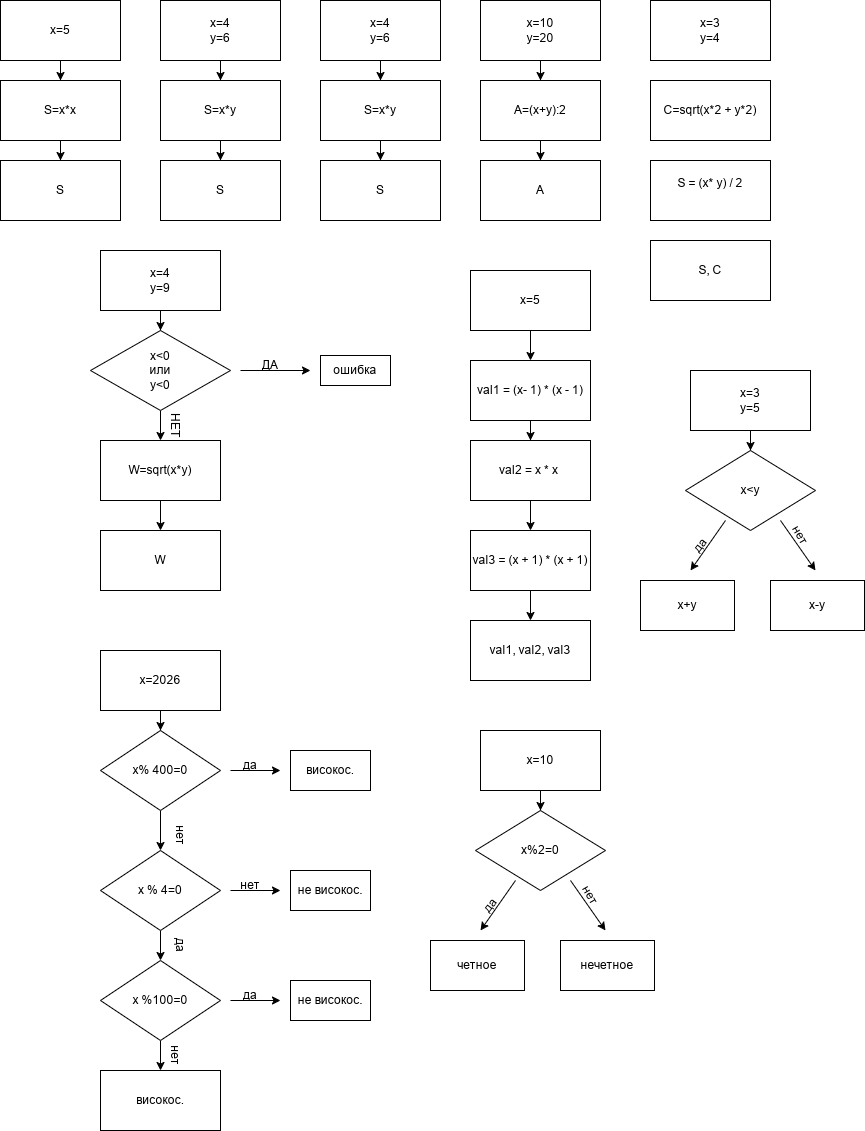

The diagram above was exported from draw.io. Its source (the exported page's mxGraphModel, read from the mxfile embedded in the PNG):
<mxGraphModel dx="1403" dy="777" grid="1" gridSize="10" guides="1" tooltips="1" connect="1" arrows="1" fold="1" page="1" pageScale="1" pageWidth="827" pageHeight="1169" math="0" shadow="0">
  <root>
    <mxCell id="0" />
    <mxCell id="1" parent="0" />
    <mxCell id="ncNQHgiUHfDNWUfilWR6-10" edge="1" parent="1" source="ncNQHgiUHfDNWUfilWR6-2" style="edgeStyle=orthogonalEdgeStyle;rounded=0;orthogonalLoop=1;jettySize=auto;html=1;" target="ncNQHgiUHfDNWUfilWR6-9" value="">
      <mxGeometry relative="1" as="geometry" />
    </mxCell>
    <mxCell id="ncNQHgiUHfDNWUfilWR6-2" parent="1" style="rounded=0;whiteSpace=wrap;html=1;" value="x=5" vertex="1">
      <mxGeometry height="60" width="120" x="10" y="10" as="geometry" />
    </mxCell>
    <mxCell id="ncNQHgiUHfDNWUfilWR6-12" edge="1" parent="1" source="ncNQHgiUHfDNWUfilWR6-9" style="edgeStyle=orthogonalEdgeStyle;rounded=0;orthogonalLoop=1;jettySize=auto;html=1;" target="ncNQHgiUHfDNWUfilWR6-11" value="">
      <mxGeometry relative="1" as="geometry" />
    </mxCell>
    <mxCell id="ncNQHgiUHfDNWUfilWR6-9" parent="1" style="rounded=0;whiteSpace=wrap;html=1;" value="S=x*x" vertex="1">
      <mxGeometry height="60" width="120" x="10" y="90" as="geometry" />
    </mxCell>
    <mxCell id="ncNQHgiUHfDNWUfilWR6-11" parent="1" style="rounded=0;whiteSpace=wrap;html=1;" value="S" vertex="1">
      <mxGeometry height="60" width="120" x="10" y="170" as="geometry" />
    </mxCell>
    <mxCell id="ncNQHgiUHfDNWUfilWR6-13" parent="1" style="rounded=0;whiteSpace=wrap;html=1;" value="S" vertex="1">
      <mxGeometry height="60" width="120" x="170" y="170" as="geometry" />
    </mxCell>
    <mxCell id="ncNQHgiUHfDNWUfilWR6-17" edge="1" parent="1" source="ncNQHgiUHfDNWUfilWR6-14" style="edgeStyle=orthogonalEdgeStyle;rounded=0;orthogonalLoop=1;jettySize=auto;html=1;" target="ncNQHgiUHfDNWUfilWR6-13" value="">
      <mxGeometry relative="1" as="geometry" />
    </mxCell>
    <mxCell id="ncNQHgiUHfDNWUfilWR6-14" parent="1" style="rounded=0;whiteSpace=wrap;html=1;" value="S=x*y" vertex="1">
      <mxGeometry height="60" width="120" x="170" y="90" as="geometry" />
    </mxCell>
    <mxCell id="ncNQHgiUHfDNWUfilWR6-16" edge="1" parent="1" source="ncNQHgiUHfDNWUfilWR6-15" style="edgeStyle=orthogonalEdgeStyle;rounded=0;orthogonalLoop=1;jettySize=auto;html=1;" target="ncNQHgiUHfDNWUfilWR6-14" value="">
      <mxGeometry relative="1" as="geometry" />
    </mxCell>
    <mxCell id="ncNQHgiUHfDNWUfilWR6-15" parent="1" style="rounded=0;whiteSpace=wrap;html=1;" value="x=4&lt;div&gt;y=6&lt;/div&gt;" vertex="1">
      <mxGeometry height="60" width="120" x="170" y="10" as="geometry" />
    </mxCell>
    <mxCell id="ncNQHgiUHfDNWUfilWR6-18" parent="1" style="rounded=0;whiteSpace=wrap;html=1;" value="S" vertex="1">
      <mxGeometry height="60" width="120" x="330" y="170" as="geometry" />
    </mxCell>
    <mxCell id="ncNQHgiUHfDNWUfilWR6-19" edge="1" parent="1" source="ncNQHgiUHfDNWUfilWR6-20" style="edgeStyle=orthogonalEdgeStyle;rounded=0;orthogonalLoop=1;jettySize=auto;html=1;" target="ncNQHgiUHfDNWUfilWR6-18" value="">
      <mxGeometry relative="1" as="geometry" />
    </mxCell>
    <mxCell id="ncNQHgiUHfDNWUfilWR6-20" parent="1" style="rounded=0;whiteSpace=wrap;html=1;" value="S=x*y" vertex="1">
      <mxGeometry height="60" width="120" x="330" y="90" as="geometry" />
    </mxCell>
    <mxCell id="ncNQHgiUHfDNWUfilWR6-21" edge="1" parent="1" source="ncNQHgiUHfDNWUfilWR6-22" style="edgeStyle=orthogonalEdgeStyle;rounded=0;orthogonalLoop=1;jettySize=auto;html=1;" target="ncNQHgiUHfDNWUfilWR6-20" value="">
      <mxGeometry relative="1" as="geometry" />
    </mxCell>
    <mxCell id="ncNQHgiUHfDNWUfilWR6-22" parent="1" style="rounded=0;whiteSpace=wrap;html=1;" value="x=4&lt;div&gt;y=6&lt;/div&gt;" vertex="1">
      <mxGeometry height="60" width="120" x="330" y="10" as="geometry" />
    </mxCell>
    <mxCell id="ncNQHgiUHfDNWUfilWR6-23" parent="1" style="rounded=0;whiteSpace=wrap;html=1;" value="A" vertex="1">
      <mxGeometry height="60" width="120" x="490" y="170" as="geometry" />
    </mxCell>
    <mxCell id="ncNQHgiUHfDNWUfilWR6-28" edge="1" parent="1" source="ncNQHgiUHfDNWUfilWR6-24" style="edgeStyle=orthogonalEdgeStyle;rounded=0;orthogonalLoop=1;jettySize=auto;html=1;" target="ncNQHgiUHfDNWUfilWR6-23" value="">
      <mxGeometry relative="1" as="geometry" />
    </mxCell>
    <mxCell id="ncNQHgiUHfDNWUfilWR6-24" parent="1" style="rounded=0;whiteSpace=wrap;html=1;" value="A=(x+y):2" vertex="1">
      <mxGeometry height="60" width="120" x="490" y="90" as="geometry" />
    </mxCell>
    <mxCell id="ncNQHgiUHfDNWUfilWR6-27" edge="1" parent="1" source="ncNQHgiUHfDNWUfilWR6-25" style="edgeStyle=orthogonalEdgeStyle;rounded=0;orthogonalLoop=1;jettySize=auto;html=1;" target="ncNQHgiUHfDNWUfilWR6-24" value="">
      <mxGeometry relative="1" as="geometry" />
    </mxCell>
    <mxCell id="ncNQHgiUHfDNWUfilWR6-25" parent="1" style="rounded=0;whiteSpace=wrap;html=1;" value="x=10&lt;div&gt;y=20&lt;/div&gt;" vertex="1">
      <mxGeometry height="60" width="120" x="490" y="10" as="geometry" />
    </mxCell>
    <mxCell id="ncNQHgiUHfDNWUfilWR6-36" edge="1" parent="1" source="ncNQHgiUHfDNWUfilWR6-29" style="edgeStyle=orthogonalEdgeStyle;rounded=0;orthogonalLoop=1;jettySize=auto;html=1;" target="ncNQHgiUHfDNWUfilWR6-30" value="">
      <mxGeometry relative="1" as="geometry" />
    </mxCell>
    <mxCell id="ncNQHgiUHfDNWUfilWR6-29" parent="1" style="rounded=0;whiteSpace=wrap;html=1;" value="x=4&lt;div&gt;y=9&lt;/div&gt;" vertex="1">
      <mxGeometry height="60" width="120" x="110" y="260" as="geometry" />
    </mxCell>
    <mxCell id="ncNQHgiUHfDNWUfilWR6-31" edge="1" parent="1" style="edgeStyle=orthogonalEdgeStyle;rounded=0;orthogonalLoop=1;jettySize=auto;html=1;">
      <mxGeometry relative="1" as="geometry">
        <mxPoint x="250" y="380" as="sourcePoint" />
        <mxPoint x="320" y="380" as="targetPoint" />
      </mxGeometry>
    </mxCell>
    <mxCell id="ncNQHgiUHfDNWUfilWR6-37" edge="1" parent="1" source="ncNQHgiUHfDNWUfilWR6-30" style="edgeStyle=orthogonalEdgeStyle;rounded=0;orthogonalLoop=1;jettySize=auto;html=1;exitX=0.5;exitY=1;exitDx=0;exitDy=0;">
      <mxGeometry relative="1" as="geometry">
        <mxPoint x="170" y="450" as="targetPoint" />
      </mxGeometry>
    </mxCell>
    <mxCell id="ncNQHgiUHfDNWUfilWR6-30" parent="1" style="rhombus;whiteSpace=wrap;html=1;" value="x&amp;lt;0&lt;div&gt;или&lt;/div&gt;&lt;div&gt;y&amp;lt;0&lt;/div&gt;" vertex="1">
      <mxGeometry height="80" width="140" x="100" y="340" as="geometry" />
    </mxCell>
    <mxCell id="ncNQHgiUHfDNWUfilWR6-32" parent="1" style="text;html=1;whiteSpace=wrap;strokeColor=none;fillColor=none;align=center;verticalAlign=middle;rounded=0;" value="ДА" vertex="1">
      <mxGeometry height="30" width="60" x="250" y="360" as="geometry" />
    </mxCell>
    <mxCell id="ncNQHgiUHfDNWUfilWR6-34" parent="1" style="rounded=0;whiteSpace=wrap;html=1;" value="ошибка" vertex="1">
      <mxGeometry height="30" width="70" x="330" y="365" as="geometry" />
    </mxCell>
    <mxCell id="ncNQHgiUHfDNWUfilWR6-38" parent="1" style="text;html=1;whiteSpace=wrap;strokeColor=none;fillColor=none;align=center;verticalAlign=middle;rounded=0;rotation=90;" value="НЕТ" vertex="1">
      <mxGeometry height="30" width="50" x="160" y="420" as="geometry" />
    </mxCell>
    <mxCell id="ncNQHgiUHfDNWUfilWR6-47" edge="1" parent="1" source="ncNQHgiUHfDNWUfilWR6-41" style="edgeStyle=orthogonalEdgeStyle;rounded=0;orthogonalLoop=1;jettySize=auto;html=1;" target="ncNQHgiUHfDNWUfilWR6-46" value="">
      <mxGeometry relative="1" as="geometry" />
    </mxCell>
    <mxCell id="ncNQHgiUHfDNWUfilWR6-41" parent="1" style="rounded=0;whiteSpace=wrap;html=1;" value="W=sqrt(x*y)" vertex="1">
      <mxGeometry height="60" width="120" x="110" y="450" as="geometry" />
    </mxCell>
    <mxCell id="ncNQHgiUHfDNWUfilWR6-42" parent="1" style="rounded=0;whiteSpace=wrap;html=1;" value="S, C" vertex="1">
      <mxGeometry height="60" width="120" x="660" y="250" as="geometry" />
    </mxCell>
    <mxCell id="ncNQHgiUHfDNWUfilWR6-43" parent="1" style="rounded=0;whiteSpace=wrap;html=1;" value="&lt;div&gt;S = (x* y) / 2&lt;/div&gt;&lt;div&gt;&amp;nbsp;&amp;nbsp;&lt;/div&gt;" vertex="1">
      <mxGeometry height="60" width="120" x="660" y="170" as="geometry" />
    </mxCell>
    <mxCell id="ncNQHgiUHfDNWUfilWR6-44" parent="1" style="rounded=0;whiteSpace=wrap;html=1;" value="C=sqrt(x*2 + y*2)" vertex="1">
      <mxGeometry height="60" width="120" x="660" y="90" as="geometry" />
    </mxCell>
    <mxCell id="ncNQHgiUHfDNWUfilWR6-45" parent="1" style="rounded=0;whiteSpace=wrap;html=1;" value="x=3&lt;div&gt;y=4&lt;/div&gt;" vertex="1">
      <mxGeometry height="60" width="120" x="660" y="10" as="geometry" />
    </mxCell>
    <mxCell id="ncNQHgiUHfDNWUfilWR6-46" parent="1" style="rounded=0;whiteSpace=wrap;html=1;" value="W" vertex="1">
      <mxGeometry height="60" width="120" x="110" y="540" as="geometry" />
    </mxCell>
    <mxCell id="ncNQHgiUHfDNWUfilWR6-56" edge="1" parent="1" source="ncNQHgiUHfDNWUfilWR6-48" style="edgeStyle=orthogonalEdgeStyle;rounded=0;orthogonalLoop=1;jettySize=auto;html=1;" target="ncNQHgiUHfDNWUfilWR6-55" value="">
      <mxGeometry relative="1" as="geometry" />
    </mxCell>
    <mxCell id="ncNQHgiUHfDNWUfilWR6-48" parent="1" style="rounded=0;whiteSpace=wrap;html=1;" value="val3 = (x + 1) * (x + 1)" vertex="1">
      <mxGeometry height="60" width="120" x="480" y="540" as="geometry" />
    </mxCell>
    <mxCell id="ncNQHgiUHfDNWUfilWR6-54" edge="1" parent="1" source="ncNQHgiUHfDNWUfilWR6-49" style="edgeStyle=orthogonalEdgeStyle;rounded=0;orthogonalLoop=1;jettySize=auto;html=1;" target="ncNQHgiUHfDNWUfilWR6-48" value="">
      <mxGeometry relative="1" as="geometry" />
    </mxCell>
    <mxCell id="ncNQHgiUHfDNWUfilWR6-49" parent="1" style="rounded=0;whiteSpace=wrap;html=1;" value="val2 = x * x&amp;nbsp;" vertex="1">
      <mxGeometry height="60" width="120" x="480" y="450" as="geometry" />
    </mxCell>
    <mxCell id="ncNQHgiUHfDNWUfilWR6-53" edge="1" parent="1" source="ncNQHgiUHfDNWUfilWR6-50" style="edgeStyle=orthogonalEdgeStyle;rounded=0;orthogonalLoop=1;jettySize=auto;html=1;" target="ncNQHgiUHfDNWUfilWR6-49" value="">
      <mxGeometry relative="1" as="geometry" />
    </mxCell>
    <mxCell id="ncNQHgiUHfDNWUfilWR6-50" parent="1" style="rounded=0;whiteSpace=wrap;html=1;" value="val1 = (x- 1) * (x - 1)" vertex="1">
      <mxGeometry height="60" width="120" x="480" y="370" as="geometry" />
    </mxCell>
    <mxCell id="ncNQHgiUHfDNWUfilWR6-52" edge="1" parent="1" source="ncNQHgiUHfDNWUfilWR6-51" style="edgeStyle=orthogonalEdgeStyle;rounded=0;orthogonalLoop=1;jettySize=auto;html=1;" target="ncNQHgiUHfDNWUfilWR6-50" value="">
      <mxGeometry relative="1" as="geometry" />
    </mxCell>
    <mxCell id="ncNQHgiUHfDNWUfilWR6-51" parent="1" style="rounded=0;whiteSpace=wrap;html=1;" value="x=5" vertex="1">
      <mxGeometry height="60" width="120" x="480" y="280" as="geometry" />
    </mxCell>
    <mxCell id="ncNQHgiUHfDNWUfilWR6-55" parent="1" style="rounded=0;whiteSpace=wrap;html=1;" value="val1, val2, val3" vertex="1">
      <mxGeometry height="60" width="120" x="480" y="630" as="geometry" />
    </mxCell>
    <mxCell id="ncNQHgiUHfDNWUfilWR6-63" edge="1" parent="1" source="ncNQHgiUHfDNWUfilWR6-57" style="edgeStyle=orthogonalEdgeStyle;rounded=0;orthogonalLoop=1;jettySize=auto;html=1;" target="ncNQHgiUHfDNWUfilWR6-58" value="">
      <mxGeometry relative="1" as="geometry" />
    </mxCell>
    <mxCell id="ncNQHgiUHfDNWUfilWR6-57" parent="1" style="rounded=0;whiteSpace=wrap;html=1;" value="x=2026" vertex="1">
      <mxGeometry height="60" width="120" x="110" y="660" as="geometry" />
    </mxCell>
    <mxCell id="ncNQHgiUHfDNWUfilWR6-59" edge="1" parent="1" style="edgeStyle=orthogonalEdgeStyle;rounded=0;orthogonalLoop=1;jettySize=auto;html=1;">
      <mxGeometry relative="1" as="geometry">
        <mxPoint x="240" y="780" as="sourcePoint" />
        <mxPoint x="290" y="780" as="targetPoint" />
      </mxGeometry>
    </mxCell>
    <mxCell id="ncNQHgiUHfDNWUfilWR6-86" edge="1" parent="1" source="ncNQHgiUHfDNWUfilWR6-58" style="edgeStyle=orthogonalEdgeStyle;rounded=0;orthogonalLoop=1;jettySize=auto;html=1;" target="ncNQHgiUHfDNWUfilWR6-79" value="">
      <mxGeometry relative="1" as="geometry" />
    </mxCell>
    <mxCell id="ncNQHgiUHfDNWUfilWR6-58" parent="1" style="rhombus;whiteSpace=wrap;html=1;" value="x% 400=0" vertex="1">
      <mxGeometry height="80" width="120" x="110" y="740" as="geometry" />
    </mxCell>
    <mxCell id="ncNQHgiUHfDNWUfilWR6-60" parent="1" style="text;html=1;whiteSpace=wrap;strokeColor=none;fillColor=none;align=center;verticalAlign=middle;rounded=0;" value="да" vertex="1">
      <mxGeometry height="30" width="60" x="230" y="760" as="geometry" />
    </mxCell>
    <mxCell id="ncNQHgiUHfDNWUfilWR6-62" parent="1" style="rounded=0;whiteSpace=wrap;html=1;" value="високос." vertex="1">
      <mxGeometry height="40" width="80" x="300" y="760" as="geometry" />
    </mxCell>
    <mxCell id="ncNQHgiUHfDNWUfilWR6-78" edge="1" parent="1" style="edgeStyle=orthogonalEdgeStyle;rounded=0;orthogonalLoop=1;jettySize=auto;html=1;">
      <mxGeometry relative="1" as="geometry">
        <mxPoint x="240" y="900" as="sourcePoint" />
        <mxPoint x="290" y="900" as="targetPoint" />
      </mxGeometry>
    </mxCell>
    <mxCell id="ncNQHgiUHfDNWUfilWR6-87" edge="1" parent="1" source="ncNQHgiUHfDNWUfilWR6-79" style="edgeStyle=orthogonalEdgeStyle;rounded=0;orthogonalLoop=1;jettySize=auto;html=1;" target="ncNQHgiUHfDNWUfilWR6-83" value="">
      <mxGeometry relative="1" as="geometry" />
    </mxCell>
    <mxCell id="ncNQHgiUHfDNWUfilWR6-79" parent="1" style="rhombus;whiteSpace=wrap;html=1;" value="x % 4=0" vertex="1">
      <mxGeometry height="80" width="120" x="110" y="860" as="geometry" />
    </mxCell>
    <mxCell id="ncNQHgiUHfDNWUfilWR6-80" parent="1" style="text;html=1;whiteSpace=wrap;strokeColor=none;fillColor=none;align=center;verticalAlign=middle;rounded=0;" value="нет" vertex="1">
      <mxGeometry height="30" width="60" x="230" y="880" as="geometry" />
    </mxCell>
    <mxCell id="ncNQHgiUHfDNWUfilWR6-81" parent="1" style="rounded=0;whiteSpace=wrap;html=1;" value="не високос." vertex="1">
      <mxGeometry height="40" width="80" x="300" y="880" as="geometry" />
    </mxCell>
    <mxCell id="ncNQHgiUHfDNWUfilWR6-82" edge="1" parent="1" style="edgeStyle=orthogonalEdgeStyle;rounded=0;orthogonalLoop=1;jettySize=auto;html=1;">
      <mxGeometry relative="1" as="geometry">
        <mxPoint x="240" y="1010" as="sourcePoint" />
        <mxPoint x="290" y="1010" as="targetPoint" />
      </mxGeometry>
    </mxCell>
    <mxCell id="ncNQHgiUHfDNWUfilWR6-95" edge="1" parent="1" source="ncNQHgiUHfDNWUfilWR6-83" style="edgeStyle=orthogonalEdgeStyle;rounded=0;orthogonalLoop=1;jettySize=auto;html=1;">
      <mxGeometry relative="1" as="geometry">
        <mxPoint x="170" y="1080" as="targetPoint" />
      </mxGeometry>
    </mxCell>
    <mxCell id="ncNQHgiUHfDNWUfilWR6-83" parent="1" style="rhombus;whiteSpace=wrap;html=1;" value="x %100=0" vertex="1">
      <mxGeometry height="80" width="120" x="110" y="970" as="geometry" />
    </mxCell>
    <mxCell id="ncNQHgiUHfDNWUfilWR6-84" parent="1" style="text;html=1;whiteSpace=wrap;strokeColor=none;fillColor=none;align=center;verticalAlign=middle;rounded=0;" value="да" vertex="1">
      <mxGeometry height="30" width="60" x="230" y="990" as="geometry" />
    </mxCell>
    <mxCell id="ncNQHgiUHfDNWUfilWR6-85" parent="1" style="rounded=0;whiteSpace=wrap;html=1;" value="не високос." vertex="1">
      <mxGeometry height="40" width="80" x="300" y="990" as="geometry" />
    </mxCell>
    <mxCell id="ncNQHgiUHfDNWUfilWR6-88" parent="1" style="text;html=1;whiteSpace=wrap;strokeColor=none;fillColor=none;align=center;verticalAlign=middle;rounded=0;rotation=90;" value="да" vertex="1">
      <mxGeometry height="30" width="60" x="160" y="940" as="geometry" />
    </mxCell>
    <mxCell id="ncNQHgiUHfDNWUfilWR6-91" parent="1" style="text;html=1;whiteSpace=wrap;strokeColor=none;fillColor=none;align=center;verticalAlign=middle;rounded=0;rotation=90;" value="нет" vertex="1">
      <mxGeometry height="30" width="60" x="160" y="830" as="geometry" />
    </mxCell>
    <mxCell id="ncNQHgiUHfDNWUfilWR6-93" parent="1" style="text;html=1;whiteSpace=wrap;strokeColor=none;fillColor=none;align=center;verticalAlign=middle;rounded=0;rotation=90;" value="нет" vertex="1">
      <mxGeometry height="30" width="60" x="155" y="1050" as="geometry" />
    </mxCell>
    <mxCell id="ncNQHgiUHfDNWUfilWR6-96" parent="1" style="rounded=0;whiteSpace=wrap;html=1;" value="високос." vertex="1">
      <mxGeometry height="60" width="120" x="110" y="1080" as="geometry" />
    </mxCell>
    <mxCell id="ncNQHgiUHfDNWUfilWR6-101" edge="1" parent="1" source="ncNQHgiUHfDNWUfilWR6-97" style="edgeStyle=orthogonalEdgeStyle;rounded=0;orthogonalLoop=1;jettySize=auto;html=1;" target="ncNQHgiUHfDNWUfilWR6-98" value="">
      <mxGeometry relative="1" as="geometry" />
    </mxCell>
    <mxCell id="ncNQHgiUHfDNWUfilWR6-97" parent="1" style="rounded=0;whiteSpace=wrap;html=1;" value="x=10" vertex="1">
      <mxGeometry height="60" width="120" x="490" y="740" as="geometry" />
    </mxCell>
    <mxCell id="ncNQHgiUHfDNWUfilWR6-98" parent="1" style="rhombus;whiteSpace=wrap;html=1;" value="x%2=0" vertex="1">
      <mxGeometry height="80" width="130" x="485" y="820" as="geometry" />
    </mxCell>
    <mxCell id="ncNQHgiUHfDNWUfilWR6-99" edge="1" parent="1" style="endArrow=classic;html=1;rounded=0;" value="">
      <mxGeometry height="50" relative="1" width="50" as="geometry">
        <mxPoint x="525" y="890" as="sourcePoint" />
        <mxPoint x="490" y="940" as="targetPoint" />
      </mxGeometry>
    </mxCell>
    <mxCell id="ncNQHgiUHfDNWUfilWR6-100" edge="1" parent="1" style="endArrow=classic;html=1;rounded=0;" value="">
      <mxGeometry height="50" relative="1" width="50" as="geometry">
        <mxPoint x="580" y="890" as="sourcePoint" />
        <mxPoint x="615" y="940" as="targetPoint" />
      </mxGeometry>
    </mxCell>
    <mxCell id="ncNQHgiUHfDNWUfilWR6-103" parent="1" style="rounded=0;whiteSpace=wrap;html=1;" value="четное" vertex="1">
      <mxGeometry height="50" width="94" x="440" y="950" as="geometry" />
    </mxCell>
    <mxCell id="ncNQHgiUHfDNWUfilWR6-104" parent="1" style="rounded=0;whiteSpace=wrap;html=1;" value="нечетное" vertex="1">
      <mxGeometry height="50" width="94" x="570" y="950" as="geometry" />
    </mxCell>
    <mxCell id="ncNQHgiUHfDNWUfilWR6-105" parent="1" style="text;html=1;whiteSpace=wrap;strokeColor=none;fillColor=none;align=center;verticalAlign=middle;rounded=0;rotation=60;" value="нет" vertex="1">
      <mxGeometry height="30" width="60" x="570" y="890" as="geometry" />
    </mxCell>
    <mxCell id="ncNQHgiUHfDNWUfilWR6-106" parent="1" style="text;html=1;whiteSpace=wrap;strokeColor=none;fillColor=none;align=center;verticalAlign=middle;rounded=0;rotation=-52;" value="да" vertex="1">
      <mxGeometry height="30" width="60" x="470.0003810567666" y="900.0007621135331" as="geometry" />
    </mxCell>
    <mxCell id="ncNQHgiUHfDNWUfilWR6-107" edge="1" parent="1" source="ncNQHgiUHfDNWUfilWR6-108" style="edgeStyle=orthogonalEdgeStyle;rounded=0;orthogonalLoop=1;jettySize=auto;html=1;" target="ncNQHgiUHfDNWUfilWR6-109" value="">
      <mxGeometry relative="1" as="geometry" />
    </mxCell>
    <mxCell id="ncNQHgiUHfDNWUfilWR6-108" parent="1" style="rounded=0;whiteSpace=wrap;html=1;" value="x=3&lt;div&gt;y=5&lt;/div&gt;" vertex="1">
      <mxGeometry height="60" width="120" x="700" y="380" as="geometry" />
    </mxCell>
    <mxCell id="ncNQHgiUHfDNWUfilWR6-109" parent="1" style="rhombus;whiteSpace=wrap;html=1;" value="x&amp;lt;y" vertex="1">
      <mxGeometry height="80" width="130" x="695" y="460" as="geometry" />
    </mxCell>
    <mxCell id="ncNQHgiUHfDNWUfilWR6-110" edge="1" parent="1" style="endArrow=classic;html=1;rounded=0;" value="">
      <mxGeometry height="50" relative="1" width="50" as="geometry">
        <mxPoint x="735" y="530" as="sourcePoint" />
        <mxPoint x="700" y="580" as="targetPoint" />
      </mxGeometry>
    </mxCell>
    <mxCell id="ncNQHgiUHfDNWUfilWR6-111" edge="1" parent="1" style="endArrow=classic;html=1;rounded=0;" value="">
      <mxGeometry height="50" relative="1" width="50" as="geometry">
        <mxPoint x="790" y="530" as="sourcePoint" />
        <mxPoint x="825" y="580" as="targetPoint" />
      </mxGeometry>
    </mxCell>
    <mxCell id="ncNQHgiUHfDNWUfilWR6-112" parent="1" style="rounded=0;whiteSpace=wrap;html=1;" value="x+y" vertex="1">
      <mxGeometry height="50" width="94" x="650" y="590" as="geometry" />
    </mxCell>
    <mxCell id="ncNQHgiUHfDNWUfilWR6-113" parent="1" style="rounded=0;whiteSpace=wrap;html=1;" value="x-y" vertex="1">
      <mxGeometry height="50" width="94" x="780" y="590" as="geometry" />
    </mxCell>
    <mxCell id="ncNQHgiUHfDNWUfilWR6-114" parent="1" style="text;html=1;whiteSpace=wrap;strokeColor=none;fillColor=none;align=center;verticalAlign=middle;rounded=0;rotation=60;" value="нет" vertex="1">
      <mxGeometry height="30" width="60" x="780" y="530" as="geometry" />
    </mxCell>
    <mxCell id="ncNQHgiUHfDNWUfilWR6-115" parent="1" style="text;html=1;whiteSpace=wrap;strokeColor=none;fillColor=none;align=center;verticalAlign=middle;rounded=0;rotation=-52;" value="да" vertex="1">
      <mxGeometry height="30" width="60" x="680.0003810567666" y="540.0007621135333" as="geometry" />
    </mxCell>
  </root>
</mxGraphModel>